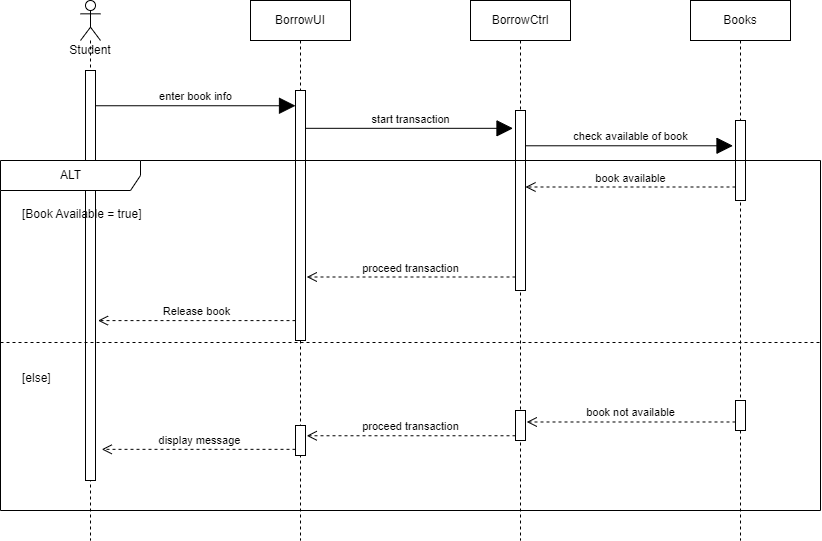

The diagram above was exported from draw.io. Its source (the exported page's mxGraphModel, read from the mxfile embedded in the PNG):
<mxGraphModel dx="1371" dy="1018" grid="1" gridSize="10" guides="1" tooltips="1" connect="1" arrows="1" fold="1" page="1" pageScale="1" pageWidth="827" pageHeight="1169" math="0" shadow="0">
  <root>
    <mxCell id="0" />
    <mxCell id="1" parent="0" />
    <mxCell id="TEIh0uhtkwE7olxStgJD-1" value="BorrowUI" style="shape=umlLifeline;perimeter=lifelinePerimeter;whiteSpace=wrap;html=1;container=1;collapsible=0;recursiveResize=0;outlineConnect=0;labelBackgroundColor=none;labelBorderColor=none;" vertex="1" parent="1">
      <mxGeometry x="100" y="160" width="100" height="540" as="geometry" />
    </mxCell>
    <mxCell id="TEIh0uhtkwE7olxStgJD-7" value="" style="html=1;points=[];perimeter=orthogonalPerimeter;labelBackgroundColor=none;labelBorderColor=none;" vertex="1" parent="TEIh0uhtkwE7olxStgJD-1">
      <mxGeometry x="45" y="90" width="10" height="250" as="geometry" />
    </mxCell>
    <mxCell id="TEIh0uhtkwE7olxStgJD-22" value="" style="html=1;points=[];perimeter=orthogonalPerimeter;labelBackgroundColor=none;labelBorderColor=none;" vertex="1" parent="TEIh0uhtkwE7olxStgJD-1">
      <mxGeometry x="45" y="425" width="10" height="30" as="geometry" />
    </mxCell>
    <mxCell id="TEIh0uhtkwE7olxStgJD-3" value="BorrowCtrl" style="shape=umlLifeline;perimeter=lifelinePerimeter;whiteSpace=wrap;html=1;container=1;collapsible=0;recursiveResize=0;outlineConnect=0;labelBackgroundColor=none;labelBorderColor=none;" vertex="1" parent="1">
      <mxGeometry x="320" y="160" width="100" height="540" as="geometry" />
    </mxCell>
    <mxCell id="TEIh0uhtkwE7olxStgJD-12" value="" style="html=1;points=[];perimeter=orthogonalPerimeter;labelBackgroundColor=none;labelBorderColor=none;" vertex="1" parent="TEIh0uhtkwE7olxStgJD-3">
      <mxGeometry x="45" y="110" width="10" height="180" as="geometry" />
    </mxCell>
    <mxCell id="TEIh0uhtkwE7olxStgJD-20" value="" style="html=1;points=[];perimeter=orthogonalPerimeter;labelBackgroundColor=none;labelBorderColor=none;" vertex="1" parent="TEIh0uhtkwE7olxStgJD-3">
      <mxGeometry x="45" y="410" width="10" height="30" as="geometry" />
    </mxCell>
    <mxCell id="TEIh0uhtkwE7olxStgJD-4" value="Books" style="shape=umlLifeline;perimeter=lifelinePerimeter;whiteSpace=wrap;html=1;container=1;collapsible=0;recursiveResize=0;outlineConnect=0;labelBackgroundColor=none;labelBorderColor=none;" vertex="1" parent="1">
      <mxGeometry x="540" y="160" width="100" height="540" as="geometry" />
    </mxCell>
    <mxCell id="TEIh0uhtkwE7olxStgJD-13" value="" style="html=1;points=[];perimeter=orthogonalPerimeter;labelBackgroundColor=none;labelBorderColor=none;" vertex="1" parent="TEIh0uhtkwE7olxStgJD-4">
      <mxGeometry x="45" y="120" width="10" height="80" as="geometry" />
    </mxCell>
    <mxCell id="TEIh0uhtkwE7olxStgJD-19" value="" style="html=1;points=[];perimeter=orthogonalPerimeter;labelBackgroundColor=none;labelBorderColor=none;" vertex="1" parent="TEIh0uhtkwE7olxStgJD-4">
      <mxGeometry x="45" y="400" width="10" height="30" as="geometry" />
    </mxCell>
    <mxCell id="TEIh0uhtkwE7olxStgJD-5" value="Student" style="shape=umlLifeline;participant=umlActor;perimeter=lifelinePerimeter;whiteSpace=wrap;html=1;container=1;collapsible=0;recursiveResize=0;verticalAlign=top;spacingTop=36;outlineConnect=0;labelBackgroundColor=none;labelBorderColor=none;" vertex="1" parent="1">
      <mxGeometry x="-70" y="160" width="20" height="540" as="geometry" />
    </mxCell>
    <mxCell id="TEIh0uhtkwE7olxStgJD-6" value="" style="html=1;points=[];perimeter=orthogonalPerimeter;labelBackgroundColor=none;labelBorderColor=none;" vertex="1" parent="TEIh0uhtkwE7olxStgJD-5">
      <mxGeometry x="5" y="70" width="10" height="410" as="geometry" />
    </mxCell>
    <mxCell id="TEIh0uhtkwE7olxStgJD-10" value="enter book info" style="html=1;verticalAlign=bottom;endArrow=block;rounded=0;endSize=14;strokeWidth=1;entryX=0;entryY=0.061;entryDx=0;entryDy=0;entryPerimeter=0;" edge="1" parent="1" source="TEIh0uhtkwE7olxStgJD-6" target="TEIh0uhtkwE7olxStgJD-7">
      <mxGeometry width="80" relative="1" as="geometry">
        <mxPoint x="20" y="280" as="sourcePoint" />
        <mxPoint x="100" y="280" as="targetPoint" />
      </mxGeometry>
    </mxCell>
    <mxCell id="TEIh0uhtkwE7olxStgJD-11" value="start transaction" style="html=1;verticalAlign=bottom;endArrow=block;rounded=0;endSize=14;strokeWidth=1;entryX=-0.25;entryY=0.099;entryDx=0;entryDy=0;entryPerimeter=0;" edge="1" parent="1" source="TEIh0uhtkwE7olxStgJD-7" target="TEIh0uhtkwE7olxStgJD-12">
      <mxGeometry x="0.012" width="80" relative="1" as="geometry">
        <mxPoint x="190" y="310" as="sourcePoint" />
        <mxPoint x="260" y="320" as="targetPoint" />
        <mxPoint as="offset" />
      </mxGeometry>
    </mxCell>
    <mxCell id="TEIh0uhtkwE7olxStgJD-14" value="check available of book" style="html=1;verticalAlign=bottom;endArrow=block;rounded=0;endSize=14;strokeWidth=1;entryX=-0.25;entryY=0.316;entryDx=0;entryDy=0;entryPerimeter=0;" edge="1" parent="1" source="TEIh0uhtkwE7olxStgJD-12" target="TEIh0uhtkwE7olxStgJD-13">
      <mxGeometry x="0.012" width="80" relative="1" as="geometry">
        <mxPoint x="380" y="349.99999999999994" as="sourcePoint" />
        <mxPoint x="587.5" y="349.99999999999994" as="targetPoint" />
        <mxPoint as="offset" />
      </mxGeometry>
    </mxCell>
    <mxCell id="TEIh0uhtkwE7olxStgJD-16" value="book available" style="html=1;verticalAlign=bottom;endArrow=open;dashed=1;endSize=8;rounded=0;strokeWidth=1;entryX=1;entryY=0.425;entryDx=0;entryDy=0;entryPerimeter=0;" edge="1" parent="1" source="TEIh0uhtkwE7olxStgJD-13" target="TEIh0uhtkwE7olxStgJD-12">
      <mxGeometry relative="1" as="geometry">
        <mxPoint x="510" y="370" as="sourcePoint" />
        <mxPoint x="430" y="370" as="targetPoint" />
      </mxGeometry>
    </mxCell>
    <mxCell id="TEIh0uhtkwE7olxStgJD-17" value="proceed transaction" style="html=1;verticalAlign=bottom;endArrow=open;dashed=1;endSize=8;rounded=0;strokeWidth=1;entryX=1.125;entryY=0.746;entryDx=0;entryDy=0;entryPerimeter=0;" edge="1" parent="1" source="TEIh0uhtkwE7olxStgJD-12" target="TEIh0uhtkwE7olxStgJD-7">
      <mxGeometry relative="1" as="geometry">
        <mxPoint x="320" y="430" as="sourcePoint" />
        <mxPoint x="110" y="430" as="targetPoint" />
      </mxGeometry>
    </mxCell>
    <mxCell id="TEIh0uhtkwE7olxStgJD-18" value="Release book" style="html=1;verticalAlign=bottom;endArrow=open;dashed=1;endSize=8;rounded=0;strokeWidth=1;entryX=1.25;entryY=0.61;entryDx=0;entryDy=0;entryPerimeter=0;" edge="1" parent="1" source="TEIh0uhtkwE7olxStgJD-7" target="TEIh0uhtkwE7olxStgJD-6">
      <mxGeometry relative="1" as="geometry">
        <mxPoint x="128.75" y="490" as="sourcePoint" />
        <mxPoint x="-80" y="490" as="targetPoint" />
      </mxGeometry>
    </mxCell>
    <mxCell id="TEIh0uhtkwE7olxStgJD-21" value="book not available" style="html=1;verticalAlign=bottom;endArrow=open;dashed=1;endSize=8;rounded=0;strokeWidth=1;entryX=1.125;entryY=0.383;entryDx=0;entryDy=0;entryPerimeter=0;" edge="1" parent="1" source="TEIh0uhtkwE7olxStgJD-19" target="TEIh0uhtkwE7olxStgJD-20">
      <mxGeometry relative="1" as="geometry">
        <mxPoint x="530" y="560" as="sourcePoint" />
        <mxPoint x="320" y="560" as="targetPoint" />
      </mxGeometry>
    </mxCell>
    <mxCell id="TEIh0uhtkwE7olxStgJD-23" value="proceed transaction" style="html=1;verticalAlign=bottom;endArrow=open;dashed=1;endSize=8;rounded=0;strokeWidth=1;entryX=1.125;entryY=0.342;entryDx=0;entryDy=0;entryPerimeter=0;" edge="1" parent="1" source="TEIh0uhtkwE7olxStgJD-20" target="TEIh0uhtkwE7olxStgJD-22">
      <mxGeometry relative="1" as="geometry">
        <mxPoint x="328.75" y="630.0000000000002" as="sourcePoint" />
        <mxPoint x="120" y="630.0000000000002" as="targetPoint" />
      </mxGeometry>
    </mxCell>
    <mxCell id="TEIh0uhtkwE7olxStgJD-24" value="display message" style="html=1;verticalAlign=bottom;endArrow=open;dashed=1;endSize=8;rounded=0;strokeWidth=1;entryX=1.625;entryY=0.924;entryDx=0;entryDy=0;entryPerimeter=0;" edge="1" parent="1" source="TEIh0uhtkwE7olxStgJD-22" target="TEIh0uhtkwE7olxStgJD-6">
      <mxGeometry relative="1" as="geometry">
        <mxPoint x="218.75" y="700.0000000000002" as="sourcePoint" />
        <mxPoint x="10" y="700.0000000000002" as="targetPoint" />
      </mxGeometry>
    </mxCell>
    <mxCell id="TEIh0uhtkwE7olxStgJD-25" value="ALT" style="shape=umlFrame;tabWidth=110;tabHeight=30;tabPosition=left;html=1;boundedLbl=1;labelInHeader=1;width=140;height=30;labelBackgroundColor=none;labelBorderColor=none;" vertex="1" parent="1">
      <mxGeometry x="-150" y="320" width="820" height="350" as="geometry" />
    </mxCell>
    <mxCell id="TEIh0uhtkwE7olxStgJD-26" value="[Book Available = true]" style="text;labelBackgroundColor=none;labelBorderColor=none;html=0;" vertex="1" parent="TEIh0uhtkwE7olxStgJD-25">
      <mxGeometry width="100" height="20" relative="1" as="geometry">
        <mxPoint x="20" y="40" as="offset" />
      </mxGeometry>
    </mxCell>
    <mxCell id="TEIh0uhtkwE7olxStgJD-27" value="[else]" style="line;strokeWidth=1;dashed=1;labelPosition=center;verticalLabelPosition=bottom;align=left;verticalAlign=top;spacingLeft=20;spacingTop=15;labelBackgroundColor=none;labelBorderColor=none;html=0;" vertex="1" parent="TEIh0uhtkwE7olxStgJD-25">
      <mxGeometry y="175" width="820" height="14.000000000000002" as="geometry" />
    </mxCell>
  </root>
</mxGraphModel>